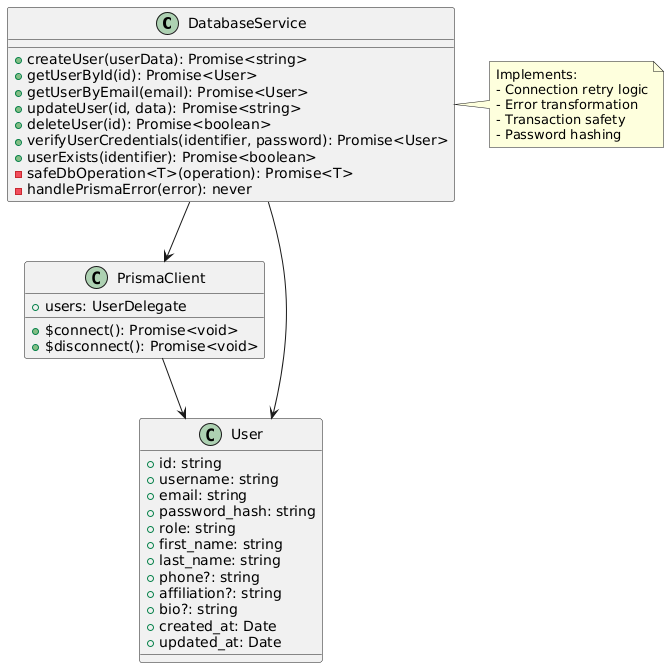

The diagram above was rendered by PlantUML. Its source (embedded in the PNG):
@startuml
class DatabaseService {
  +createUser(userData): Promise<string>
  +getUserById(id): Promise<User>
  +getUserByEmail(email): Promise<User>
  +updateUser(id, data): Promise<string>
  +deleteUser(id): Promise<boolean>
  +verifyUserCredentials(identifier, password): Promise<User>
  +userExists(identifier): Promise<boolean>
  -safeDbOperation<T>(operation): Promise<T>
  -handlePrismaError(error): never
}

class PrismaClient {
  +users: UserDelegate
  +$connect(): Promise<void>
  +$disconnect(): Promise<void>
}

class User {
  +id: string
  +username: string
  +email: string
  +password_hash: string
  +role: string
  +first_name: string
  +last_name: string
  +phone?: string
  +affiliation?: string
  +bio?: string
  +created_at: Date
  +updated_at: Date
}

DatabaseService --> PrismaClient
PrismaClient --> User
DatabaseService --> User

note right of DatabaseService
  Implements:
  - Connection retry logic
  - Error transformation
  - Transaction safety
  - Password hashing
end note
@enduml